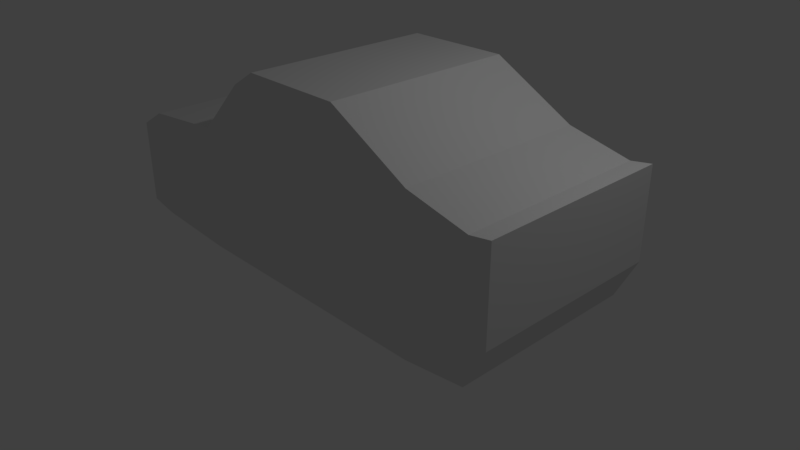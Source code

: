 # Source: simpleCar1.blend  (saved by Blender 2.79.0; exported with 4.5.12 LTS)
import bpy
from mathutils import Matrix  # noqa: F401  (used for matrix-valued properties, if any)

bpy.ops.wm.read_factory_settings(use_empty=True)
scene = bpy.context.scene
scene.name = 'Scene'

# ---- collections
col_collection_1 = bpy.data.collections.new('Collection 1'); scene.collection.children.link(col_collection_1)

# ---- world
world_world = bpy.data.worlds.new('World'); scene.world = world_world
world_world.color = (0.05088, 0.05088, 0.05088)
world_world.use_sun_shadow = False
world_world.sun_shadow_jitter_overblur = 0.0
world_world.cycles.sampling_method = 'MANUAL'

# ---- cameras
cam_camera = bpy.data.cameras.new('Camera')
cam_camera.clip_end = 100.0
cam_camera.lens = 35.0
cam_camera.sensor_width = 32.0
cam_camera.sensor_height = 18.0
cam_camera.ortho_scale = 7.314
cam_camera.dof.focus_distance = 0.0
cam_camera.dof.aperture_fstop = 128.0

# ---- lights
light_lamp = bpy.data.lights.new('Lamp', 'POINT')
light_lamp.transmission_factor = 0.0
light_lamp.cutoff_distance = 30.0
light_lamp.energy = 100.0
light_lamp.shadow_buffer_clip_start = 1.001
light_lamp.shadow_soft_size = 0.1
light_lamp.shadow_maximum_resolution = 0.006
light_lamp.use_absolute_resolution = True

# ---- meshes
me_cube_001 = bpy.data.meshes.new('Cube.001')
me_cube_001.from_pydata([(-3.1, 1.278, 0.1512), (-3.1, 1.278, 1.282), (3.1, 1.278, 0.6423), (3.1, 1.278, 1.818), (-3.1, 0.0, 0.1512), (-3.1, 0.0, 1.282), (3.1, 0.0, 0.6423), (3.1, 0.0, 1.818), (-0.4571, 1.278, 0.0), (-0.4571, 1.278, 2.555), (-0.4571, 0.0, 2.555), (-0.4571, 0.0, 0.0), (0.9205, 1.278, 2.555), (0.9205, 0.0, 2.555), (0.9205, 1.278, 0.0), (0.9205, 0.0, 0.0), (-1.5, 1.278, 0.0), (-1.5, 0.0, 0.0), (-1.5, 1.278, 1.635), (-1.5, 0.0, 1.635), (2.01, 1.278, 1.964), (2.01, 0.0, 1.964), (2.01, 1.278, 0.0), (2.01, 0.0, 0.0), (-2.7, 1.278, 0.07131), (-2.7, 0.0, 0.07131), (-2.7, 1.278, 1.518), (-2.7, 0.0, 1.518), (-3.1, 1.278, 1.282), (2.828, 1.278, 1.774), (2.828, 0.0, 1.774), (2.828, 1.278, 0.09508), (2.828, 0.0, 0.09508), (-0.8023, 1.278, 2.341), (-0.8023, 0.0, 2.341), (-0.8023, 1.278, 0.0), (-0.8023, 0.0, 0.0)], [], [(4, 5, 1, 0), (31, 29, 3, 2), (26, 28, 5, 27), (31, 2, 6, 32), (2, 3, 7, 6), (35, 8, 11, 36), (12, 9, 10, 13), (35, 33, 9, 8), (20, 12, 13, 21), (8, 14, 15, 11), (8, 9, 12, 14), (24, 26, 18, 16), (24, 16, 17, 25), (33, 18, 19, 34), (29, 20, 21, 30), (14, 22, 23, 15), (14, 12, 20, 22), (0, 24, 25, 4), (0, 28, 26, 24), (18, 26, 27, 19), (3, 29, 30, 7), (22, 31, 32, 23), (22, 20, 29, 31), (9, 33, 34, 10), (16, 18, 33, 35), (16, 35, 36, 17)])
me_cube_001.use_remesh_preserve_volume = False
me_cube_001.use_remesh_preserve_attributes = False
me_cube_001.use_mirror_vertex_groups = False
me_cube_001.update()

# ---- objects
ob_cube = bpy.data.objects.new('Cube', me_cube_001)
ob_lamp = bpy.data.objects.new('Lamp', light_lamp)
ob_camera = bpy.data.objects.new('Camera', cam_camera)

# ---- transforms, parenting, visibility, modifiers, constraints
ob_cube.location = (0.0, 0.0, 0.0)
ob_cube.lineart.crease_threshold = 0.0
_m = ob_cube.modifiers.new('Mirror', 'MIRROR')
_m.use_axis = (False, True, False)
ob_lamp.location = (4.076, 1.005, 5.904)
ob_lamp.rotation_euler = (0.6503, 0.05522, 1.866)
ob_lamp.lock_rotations_4d = False
ob_lamp.empty_display_type = 'ARROWS'
ob_lamp.color = (0.0, 0.0, 0.0, 0.0)
ob_lamp.lineart.crease_threshold = 0.0
ob_camera.location = (7.481, -6.508, 5.344)
ob_camera.rotation_euler = (1.109, 0.0, 0.8149)
ob_camera.lock_rotations_4d = False
ob_camera.empty_display_type = 'ARROWS'
ob_camera.color = (0.0, 0.0, 0.0, 0.0)
ob_camera.display_type = 'WIRE'
ob_camera.lineart.crease_threshold = 0.0

# ---- collection membership
col_collection_1.objects.link(ob_cube)
col_collection_1.objects.link(ob_lamp)
col_collection_1.objects.link(ob_camera)

# ---- scene / render settings (as saved in the file)
scene.camera = ob_camera
scene.frame_start = 1; scene.frame_end = 250; scene.frame_set(1)
scene.render.engine = 'BLENDER_EEVEE_NEXT'
scene.render.resolution_percentage = 50
scene.render.dither_intensity = 0.0
scene.cycles.use_denoising = False
scene.cycles.samples = 128
scene.cycles.sampling_pattern = 'TABULATED_SOBOL'
scene.cycles.use_adaptive_sampling = False
scene.cycles.use_light_tree = False
scene.cycles.blur_glossy = 0.0
scene.cycles.sample_clamp_indirect = 0.0
scene.view_settings.view_transform = 'Standard'
bpy.context.view_layer.update()
